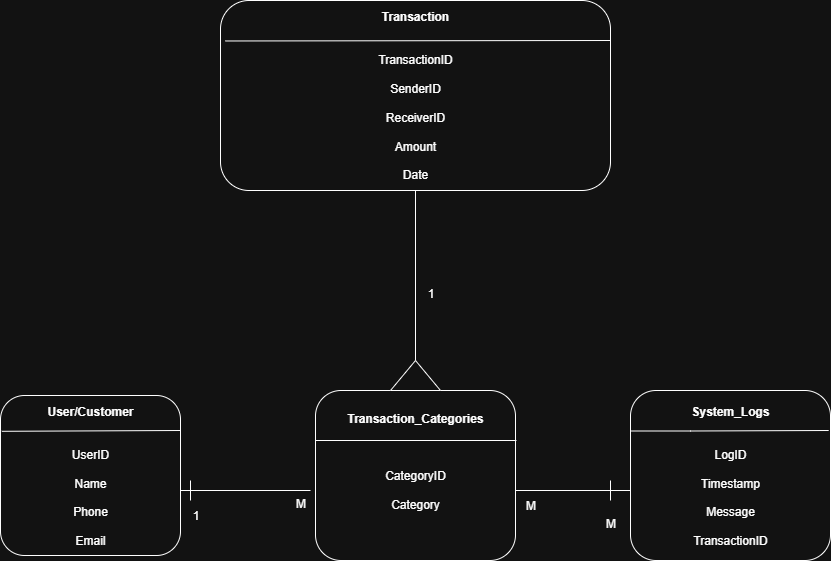

The diagram above was exported from draw.io. Its source (the exported page's mxGraphModel, read from the mxfile embedded in the PNG):
<mxGraphModel dx="1042" dy="608" grid="1" gridSize="10" guides="1" tooltips="1" connect="1" arrows="1" fold="1" page="1" pageScale="1" pageWidth="850" pageHeight="1100" math="0" shadow="0">
  <root>
    <mxCell id="0" />
    <mxCell id="1" parent="0" />
    <mxCell id="ni9zM0uEatNhZ9xxgJLp-1" value="&lt;b&gt;Transaction&lt;/b&gt;&lt;div&gt;&lt;br&gt;&lt;/div&gt;&lt;div&gt;&lt;span style=&quot;background-color: transparent; color: light-dark(rgb(0, 0, 0), rgb(255, 255, 255));&quot;&gt;&lt;br&gt;&lt;/span&gt;&lt;/div&gt;&lt;div&gt;&lt;span style=&quot;background-color: transparent; color: light-dark(rgb(0, 0, 0), rgb(255, 255, 255));&quot;&gt;TransactionID&lt;/span&gt;&lt;/div&gt;&lt;div&gt;&lt;br&gt;&lt;/div&gt;&lt;div&gt;SenderID&lt;/div&gt;&lt;div&gt;&lt;br&gt;&lt;/div&gt;&lt;div&gt;ReceiverID&lt;/div&gt;&lt;div&gt;&lt;br&gt;&lt;/div&gt;&lt;div&gt;Amount&lt;/div&gt;&lt;div&gt;&lt;br&gt;&lt;/div&gt;&lt;div&gt;Date&lt;/div&gt;" style="rounded=1;whiteSpace=wrap;html=1;" parent="1" vertex="1">
      <mxGeometry x="230" y="30" width="390" height="190" as="geometry" />
    </mxCell>
    <mxCell id="ni9zM0uEatNhZ9xxgJLp-2" value="&lt;b&gt;User/Customer&lt;/b&gt;&lt;div&gt;&lt;b&gt;&lt;br&gt;&lt;/b&gt;&lt;/div&gt;&lt;div&gt;&lt;b&gt;&lt;br&gt;&lt;/b&gt;&lt;/div&gt;&lt;div&gt;&lt;div&gt;UserID&lt;/div&gt;&lt;div&gt;&lt;br&gt;&lt;/div&gt;&lt;div&gt;Name&lt;/div&gt;&lt;div&gt;&lt;b&gt;&lt;br&gt;&lt;/b&gt;&lt;/div&gt;&lt;div&gt;Phone&lt;br&gt;&lt;div&gt;&lt;br&gt;&lt;/div&gt;&lt;/div&gt;&lt;/div&gt;&lt;div&gt;Email&lt;/div&gt;" style="rounded=1;whiteSpace=wrap;html=1;" parent="1" vertex="1">
      <mxGeometry x="10" y="425" width="180" height="160" as="geometry" />
    </mxCell>
    <mxCell id="ni9zM0uEatNhZ9xxgJLp-3" value="&lt;b&gt;Transaction_Categories&lt;/b&gt;&lt;div&gt;&lt;b&gt;&lt;br&gt;&lt;/b&gt;&lt;/div&gt;&lt;div&gt;&lt;b&gt;&lt;br&gt;&lt;/b&gt;&lt;/div&gt;&lt;div&gt;&lt;b&gt;&lt;br&gt;&lt;/b&gt;&lt;/div&gt;&lt;div&gt;CategoryID&lt;/div&gt;&lt;div&gt;&lt;b&gt;&lt;br&gt;&lt;/b&gt;&lt;/div&gt;&lt;div&gt;Category&lt;/div&gt;&lt;div&gt;&lt;b&gt;&lt;br&gt;&lt;/b&gt;&lt;/div&gt;&lt;div&gt;&lt;b&gt;&lt;br&gt;&lt;/b&gt;&lt;/div&gt;" style="rounded=1;whiteSpace=wrap;html=1;" parent="1" vertex="1">
      <mxGeometry x="325" y="420" width="200" height="170" as="geometry" />
    </mxCell>
    <mxCell id="ni9zM0uEatNhZ9xxgJLp-4" value="&lt;b&gt;System_Logs&lt;/b&gt;&lt;div&gt;&lt;br&gt;&lt;/div&gt;&lt;div&gt;&lt;br&gt;&lt;/div&gt;&lt;div&gt;&lt;span style=&quot;background-color: transparent; color: light-dark(rgb(0, 0, 0), rgb(255, 255, 255));&quot;&gt;LogID&lt;/span&gt;&lt;/div&gt;&lt;div&gt;&lt;br&gt;&lt;/div&gt;&lt;div&gt;Timestamp&lt;/div&gt;&lt;div&gt;&lt;br&gt;&lt;/div&gt;&lt;div&gt;Message&lt;/div&gt;&lt;div&gt;&lt;br&gt;&lt;/div&gt;&lt;div&gt;TransactionID&lt;/div&gt;" style="rounded=1;whiteSpace=wrap;html=1;" parent="1" vertex="1">
      <mxGeometry x="640" y="420" width="200" height="170" as="geometry" />
    </mxCell>
    <mxCell id="ni9zM0uEatNhZ9xxgJLp-5" value="" style="endArrow=none;html=1;rounded=0;exitX=-0.004;exitY=0.324;exitDx=0;exitDy=0;exitPerimeter=0;" parent="1" edge="1">
      <mxGeometry width="50" height="50" relative="1" as="geometry">
        <mxPoint x="11.279999999999973" y="460.7999999999999" as="sourcePoint" />
        <mxPoint x="190" y="460" as="targetPoint" />
      </mxGeometry>
    </mxCell>
    <mxCell id="sBbhVjxRZ6o_oaSVVBBf-5" value="" style="endArrow=none;html=1;rounded=0;" parent="1" edge="1">
      <mxGeometry width="50" height="50" relative="1" as="geometry">
        <mxPoint x="234.68" y="70.48" as="sourcePoint" />
        <mxPoint x="620" y="70" as="targetPoint" />
      </mxGeometry>
    </mxCell>
    <mxCell id="sBbhVjxRZ6o_oaSVVBBf-6" value="" style="endArrow=none;html=1;rounded=0;entryX=0.991;entryY=0.35;entryDx=0;entryDy=0;entryPerimeter=0;" parent="1" edge="1">
      <mxGeometry width="50" height="50" relative="1" as="geometry">
        <mxPoint x="640" y="460.5" as="sourcePoint" />
        <mxPoint x="838.1999999999998" y="460" as="targetPoint" />
        <Array as="points">
          <mxPoint x="700" y="460.5" />
        </Array>
      </mxGeometry>
    </mxCell>
    <mxCell id="ni9zM0uEatNhZ9xxgJLp-7" value="" style="endArrow=none;html=1;rounded=0;entryX=1;entryY=0.319;entryDx=0;entryDy=0;entryPerimeter=0;" parent="1" edge="1">
      <mxGeometry width="50" height="50" relative="1" as="geometry">
        <mxPoint x="325" y="470" as="sourcePoint" />
        <mxPoint x="526" y="470" as="targetPoint" />
      </mxGeometry>
    </mxCell>
    <mxCell id="ni9zM0uEatNhZ9xxgJLp-8" value="" style="triangle;whiteSpace=wrap;html=1;direction=north;" parent="1" vertex="1">
      <mxGeometry x="400" y="390" width="50" height="30" as="geometry" />
    </mxCell>
    <mxCell id="ni9zM0uEatNhZ9xxgJLp-9" value="" style="endArrow=none;html=1;rounded=0;exitX=1;exitY=0.5;exitDx=0;exitDy=0;entryX=0.5;entryY=1;entryDx=0;entryDy=0;" parent="1" source="ni9zM0uEatNhZ9xxgJLp-8" target="ni9zM0uEatNhZ9xxgJLp-1" edge="1">
      <mxGeometry width="50" height="50" relative="1" as="geometry">
        <mxPoint x="425" y="380" as="sourcePoint" />
        <mxPoint x="425" y="300" as="targetPoint" />
      </mxGeometry>
    </mxCell>
    <mxCell id="ni9zM0uEatNhZ9xxgJLp-10" value="" style="endArrow=none;html=1;rounded=0;" parent="1" edge="1">
      <mxGeometry width="50" height="50" relative="1" as="geometry">
        <mxPoint x="190" y="520" as="sourcePoint" />
        <mxPoint x="320" y="520" as="targetPoint" />
      </mxGeometry>
    </mxCell>
    <mxCell id="ni9zM0uEatNhZ9xxgJLp-11" value="" style="endArrow=none;html=1;rounded=0;" parent="1" edge="1">
      <mxGeometry width="50" height="50" relative="1" as="geometry">
        <mxPoint x="200" y="530" as="sourcePoint" />
        <mxPoint x="200" y="510" as="targetPoint" />
      </mxGeometry>
    </mxCell>
    <mxCell id="ni9zM0uEatNhZ9xxgJLp-12" value="" style="endArrow=none;html=1;rounded=0;" parent="1" edge="1">
      <mxGeometry width="50" height="50" relative="1" as="geometry">
        <mxPoint x="525" y="520" as="sourcePoint" />
        <mxPoint x="640" y="520" as="targetPoint" />
      </mxGeometry>
    </mxCell>
    <mxCell id="ni9zM0uEatNhZ9xxgJLp-13" value="" style="endArrow=none;html=1;rounded=0;" parent="1" edge="1">
      <mxGeometry width="50" height="50" relative="1" as="geometry">
        <mxPoint x="620" y="530" as="sourcePoint" />
        <mxPoint x="620" y="510" as="targetPoint" />
      </mxGeometry>
    </mxCell>
    <mxCell id="ni9zM0uEatNhZ9xxgJLp-14" value="1" style="text;html=1;align=center;verticalAlign=middle;resizable=0;points=[];autosize=1;strokeColor=none;fillColor=none;" parent="1" vertex="1">
      <mxGeometry x="425" y="308" width="30" height="30" as="geometry" />
    </mxCell>
    <mxCell id="ni9zM0uEatNhZ9xxgJLp-15" value="1" style="text;html=1;align=center;verticalAlign=middle;resizable=0;points=[];autosize=1;strokeColor=none;fillColor=none;" parent="1" vertex="1">
      <mxGeometry x="190" y="530" width="30" height="30" as="geometry" />
    </mxCell>
    <mxCell id="ni9zM0uEatNhZ9xxgJLp-16" value="M" style="text;html=1;align=center;verticalAlign=middle;resizable=0;points=[];autosize=1;strokeColor=none;fillColor=none;" parent="1" vertex="1">
      <mxGeometry x="295" y="518" width="30" height="30" as="geometry" />
    </mxCell>
    <mxCell id="ni9zM0uEatNhZ9xxgJLp-17" value="M" style="text;html=1;align=center;verticalAlign=middle;resizable=0;points=[];autosize=1;strokeColor=none;fillColor=none;" parent="1" vertex="1">
      <mxGeometry x="525" y="520" width="30" height="30" as="geometry" />
    </mxCell>
    <mxCell id="ni9zM0uEatNhZ9xxgJLp-18" value="M" style="text;html=1;align=center;verticalAlign=middle;resizable=0;points=[];autosize=1;strokeColor=none;fillColor=none;" parent="1" vertex="1">
      <mxGeometry x="605" y="538" width="30" height="30" as="geometry" />
    </mxCell>
  </root>
</mxGraphModel>